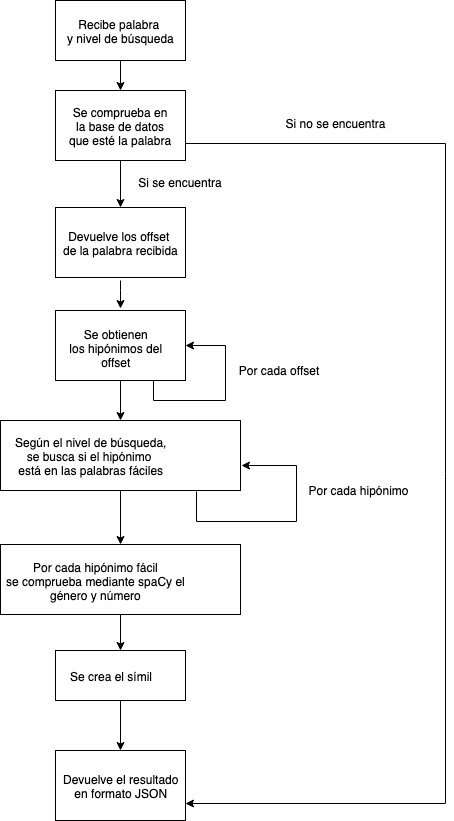

The diagram above was exported from draw.io. Its source (the exported page's mxGraphModel, read from the mxfile embedded in the PNG):
<mxGraphModel dx="1398" dy="746" grid="1" gridSize="10" guides="1" tooltips="1" connect="1" arrows="1" fold="1" page="1" pageScale="1" pageWidth="827" pageHeight="1169" math="0" shadow="0">
  <root>
    <mxCell id="0" />
    <mxCell id="1" parent="0" />
    <mxCell id="CipdWE6W04ZJdMJ7jV5v-1" value="" style="rounded=0;whiteSpace=wrap;html=1;" vertex="1" parent="1">
      <mxGeometry x="360" y="40" width="130" height="60" as="geometry" />
    </mxCell>
    <mxCell id="CipdWE6W04ZJdMJ7jV5v-2" style="edgeStyle=orthogonalEdgeStyle;rounded=0;orthogonalLoop=1;jettySize=auto;html=1;entryX=0.5;entryY=0;entryDx=0;entryDy=0;exitX=0.5;exitY=1;exitDx=0;exitDy=0;" edge="1" parent="1" source="CipdWE6W04ZJdMJ7jV5v-1" target="CipdWE6W04ZJdMJ7jV5v-5">
      <mxGeometry relative="1" as="geometry">
        <mxPoint x="425" y="110" as="sourcePoint" />
      </mxGeometry>
    </mxCell>
    <mxCell id="CipdWE6W04ZJdMJ7jV5v-3" value="Recibe palabra&amp;nbsp;&lt;br&gt;y nivel de búsqueda&lt;br&gt;" style="text;html=1;resizable=0;points=[];autosize=1;align=center;verticalAlign=top;spacingTop=-4;" vertex="1" parent="1">
      <mxGeometry x="365" y="55" width="120" height="30" as="geometry" />
    </mxCell>
    <mxCell id="CipdWE6W04ZJdMJ7jV5v-5" value="" style="rounded=0;whiteSpace=wrap;html=1;" vertex="1" parent="1">
      <mxGeometry x="360" y="130" width="130" height="70" as="geometry" />
    </mxCell>
    <mxCell id="CipdWE6W04ZJdMJ7jV5v-6" style="edgeStyle=orthogonalEdgeStyle;rounded=0;orthogonalLoop=1;jettySize=auto;html=1;entryX=0.5;entryY=0;entryDx=0;entryDy=0;" edge="1" parent="1" target="CipdWE6W04ZJdMJ7jV5v-8">
      <mxGeometry relative="1" as="geometry">
        <mxPoint x="425" y="200" as="sourcePoint" />
      </mxGeometry>
    </mxCell>
    <mxCell id="CipdWE6W04ZJdMJ7jV5v-7" value="Se comprueba en&lt;br&gt;&amp;nbsp;la base de datos &lt;br&gt;que esté la palabra&lt;br&gt;" style="text;html=1;resizable=0;points=[];autosize=1;align=center;verticalAlign=top;spacingTop=-4;" vertex="1" parent="1">
      <mxGeometry x="365" y="143" width="120" height="40" as="geometry" />
    </mxCell>
    <mxCell id="CipdWE6W04ZJdMJ7jV5v-8" value="" style="rounded=0;whiteSpace=wrap;html=1;" vertex="1" parent="1">
      <mxGeometry x="360" y="247" width="130" height="70" as="geometry" />
    </mxCell>
    <mxCell id="CipdWE6W04ZJdMJ7jV5v-9" style="edgeStyle=orthogonalEdgeStyle;rounded=0;orthogonalLoop=1;jettySize=auto;html=1;" edge="1" parent="1">
      <mxGeometry relative="1" as="geometry">
        <mxPoint x="425" y="320" as="sourcePoint" />
        <mxPoint x="425" y="348" as="targetPoint" />
        <Array as="points">
          <mxPoint x="425" y="330" />
          <mxPoint x="425" y="330" />
        </Array>
      </mxGeometry>
    </mxCell>
    <mxCell id="CipdWE6W04ZJdMJ7jV5v-10" value="Devuelve los offset&amp;nbsp;&lt;br&gt;de la palabra recibida&lt;br&gt;" style="text;html=1;resizable=0;points=[];autosize=1;align=center;verticalAlign=top;spacingTop=-4;" vertex="1" parent="1">
      <mxGeometry x="360" y="267" width="130" height="30" as="geometry" />
    </mxCell>
    <mxCell id="CipdWE6W04ZJdMJ7jV5v-11" value="Si se encuentra" style="text;html=1;strokeColor=none;fillColor=none;align=center;verticalAlign=middle;whiteSpace=wrap;rounded=0;" vertex="1" parent="1">
      <mxGeometry x="435" y="212" width="100" height="20" as="geometry" />
    </mxCell>
    <mxCell id="CipdWE6W04ZJdMJ7jV5v-12" style="edgeStyle=orthogonalEdgeStyle;rounded=0;orthogonalLoop=1;jettySize=auto;html=1;exitX=0.5;exitY=1;exitDx=0;exitDy=0;entryX=0.5;entryY=0;entryDx=0;entryDy=0;" edge="1" parent="1" source="CipdWE6W04ZJdMJ7jV5v-13" target="CipdWE6W04ZJdMJ7jV5v-18">
      <mxGeometry relative="1" as="geometry" />
    </mxCell>
    <mxCell id="CipdWE6W04ZJdMJ7jV5v-13" value="" style="rounded=0;whiteSpace=wrap;html=1;" vertex="1" parent="1">
      <mxGeometry x="360" y="350" width="130" height="70" as="geometry" />
    </mxCell>
    <mxCell id="CipdWE6W04ZJdMJ7jV5v-14" value="Se obtienen&lt;br&gt;&amp;nbsp;los hipónimos del&amp;nbsp;&lt;br&gt;offset&lt;br&gt;" style="text;html=1;resizable=0;points=[];autosize=1;align=center;verticalAlign=top;spacingTop=-4;" vertex="1" parent="1">
      <mxGeometry x="365" y="365" width="110" height="40" as="geometry" />
    </mxCell>
    <mxCell id="CipdWE6W04ZJdMJ7jV5v-15" style="edgeStyle=orthogonalEdgeStyle;rounded=0;orthogonalLoop=1;jettySize=auto;html=1;exitX=0.75;exitY=1;exitDx=0;exitDy=0;entryX=1;entryY=0.5;entryDx=0;entryDy=0;" edge="1" parent="1" source="CipdWE6W04ZJdMJ7jV5v-13" target="CipdWE6W04ZJdMJ7jV5v-13">
      <mxGeometry relative="1" as="geometry">
        <Array as="points">
          <mxPoint x="458" y="440" />
          <mxPoint x="530" y="440" />
          <mxPoint x="530" y="385" />
        </Array>
      </mxGeometry>
    </mxCell>
    <mxCell id="CipdWE6W04ZJdMJ7jV5v-16" value="Por cada offset" style="text;html=1;strokeColor=none;fillColor=none;align=center;verticalAlign=middle;whiteSpace=wrap;rounded=0;" vertex="1" parent="1">
      <mxGeometry x="533" y="400" width="100" height="20" as="geometry" />
    </mxCell>
    <mxCell id="CipdWE6W04ZJdMJ7jV5v-17" style="edgeStyle=orthogonalEdgeStyle;rounded=0;orthogonalLoop=1;jettySize=auto;html=1;exitX=0.5;exitY=1;exitDx=0;exitDy=0;entryX=0.5;entryY=0;entryDx=0;entryDy=0;" edge="1" parent="1" source="CipdWE6W04ZJdMJ7jV5v-18" target="CipdWE6W04ZJdMJ7jV5v-30">
      <mxGeometry relative="1" as="geometry" />
    </mxCell>
    <mxCell id="CipdWE6W04ZJdMJ7jV5v-18" value="" style="rounded=0;whiteSpace=wrap;html=1;" vertex="1" parent="1">
      <mxGeometry x="305" y="460" width="240" height="70" as="geometry" />
    </mxCell>
    <mxCell id="CipdWE6W04ZJdMJ7jV5v-19" value="" style="rounded=0;whiteSpace=wrap;html=1;" vertex="1" parent="1">
      <mxGeometry x="360" y="790" width="130" height="70" as="geometry" />
    </mxCell>
    <mxCell id="CipdWE6W04ZJdMJ7jV5v-20" value="Según el nivel de búsqueda,&lt;br&gt;se busca si el hipónimo &lt;br&gt;está en las palabras fáciles&lt;br&gt;" style="text;html=1;resizable=0;points=[];autosize=1;align=center;verticalAlign=top;spacingTop=-4;" vertex="1" parent="1">
      <mxGeometry x="310" y="473" width="170" height="40" as="geometry" />
    </mxCell>
    <mxCell id="CipdWE6W04ZJdMJ7jV5v-21" value="Devuelve el resultado&lt;br&gt;en formato JSON&lt;br&gt;" style="text;html=1;resizable=0;points=[];autosize=1;align=center;verticalAlign=top;spacingTop=-4;" vertex="1" parent="1">
      <mxGeometry x="360" y="810" width="130" height="30" as="geometry" />
    </mxCell>
    <mxCell id="CipdWE6W04ZJdMJ7jV5v-22" value="Por cada&amp;nbsp;hipónimo" style="text;html=1;strokeColor=none;fillColor=none;align=center;verticalAlign=middle;whiteSpace=wrap;rounded=0;" vertex="1" parent="1">
      <mxGeometry x="605" y="520" width="117" height="20" as="geometry" />
    </mxCell>
    <mxCell id="CipdWE6W04ZJdMJ7jV5v-23" style="edgeStyle=orthogonalEdgeStyle;rounded=0;orthogonalLoop=1;jettySize=auto;html=1;entryX=1;entryY=0.629;entryDx=0;entryDy=0;entryPerimeter=0;" edge="1" parent="1">
      <mxGeometry relative="1" as="geometry">
        <mxPoint x="501" y="531" as="sourcePoint" />
        <mxPoint x="546" y="505" as="targetPoint" />
        <Array as="points">
          <mxPoint x="500.5" y="561" />
          <mxPoint x="600.5" y="561" />
          <mxPoint x="600.5" y="505" />
        </Array>
      </mxGeometry>
    </mxCell>
    <mxCell id="CipdWE6W04ZJdMJ7jV5v-24" style="edgeStyle=orthogonalEdgeStyle;rounded=0;orthogonalLoop=1;jettySize=auto;html=1;exitX=1;exitY=0.75;exitDx=0;exitDy=0;entryX=1;entryY=0.75;entryDx=0;entryDy=0;" edge="1" parent="1" source="CipdWE6W04ZJdMJ7jV5v-5" target="CipdWE6W04ZJdMJ7jV5v-19">
      <mxGeometry relative="1" as="geometry">
        <mxPoint x="801.5" y="640" as="targetPoint" />
        <mxPoint x="802.5" y="183" as="sourcePoint" />
        <Array as="points">
          <mxPoint x="750" y="183" />
          <mxPoint x="750" y="843" />
        </Array>
      </mxGeometry>
    </mxCell>
    <mxCell id="CipdWE6W04ZJdMJ7jV5v-25" value="Si no se encuentra" style="text;html=1;strokeColor=none;fillColor=none;align=center;verticalAlign=middle;whiteSpace=wrap;rounded=0;" vertex="1" parent="1">
      <mxGeometry x="583" y="153" width="115" height="20" as="geometry" />
    </mxCell>
    <mxCell id="CipdWE6W04ZJdMJ7jV5v-29" style="edgeStyle=orthogonalEdgeStyle;rounded=0;orthogonalLoop=1;jettySize=auto;html=1;exitX=0.5;exitY=1;exitDx=0;exitDy=0;entryX=0.5;entryY=0;entryDx=0;entryDy=0;" edge="1" parent="1" source="CipdWE6W04ZJdMJ7jV5v-30" target="CipdWE6W04ZJdMJ7jV5v-33">
      <mxGeometry relative="1" as="geometry" />
    </mxCell>
    <mxCell id="CipdWE6W04ZJdMJ7jV5v-30" value="" style="rounded=0;whiteSpace=wrap;html=1;" vertex="1" parent="1">
      <mxGeometry x="305" y="584" width="240" height="70" as="geometry" />
    </mxCell>
    <mxCell id="CipdWE6W04ZJdMJ7jV5v-31" value="Por cada hipónimo fácil&lt;br&gt;se comprueba mediante spaCy el&lt;br&gt;género y número&lt;br&gt;" style="text;html=1;resizable=0;points=[];autosize=1;align=center;verticalAlign=top;spacingTop=-4;" vertex="1" parent="1">
      <mxGeometry x="305" y="598" width="190" height="40" as="geometry" />
    </mxCell>
    <mxCell id="CipdWE6W04ZJdMJ7jV5v-32" value="" style="edgeStyle=orthogonalEdgeStyle;rounded=0;orthogonalLoop=1;jettySize=auto;html=1;" edge="1" parent="1" source="CipdWE6W04ZJdMJ7jV5v-33" target="CipdWE6W04ZJdMJ7jV5v-19">
      <mxGeometry relative="1" as="geometry" />
    </mxCell>
    <mxCell id="CipdWE6W04ZJdMJ7jV5v-33" value="" style="rounded=0;whiteSpace=wrap;html=1;" vertex="1" parent="1">
      <mxGeometry x="360" y="690" width="130" height="50" as="geometry" />
    </mxCell>
    <mxCell id="CipdWE6W04ZJdMJ7jV5v-34" value="Se crea el símil&lt;br&gt;" style="text;html=1;resizable=0;points=[];autosize=1;align=center;verticalAlign=top;spacingTop=-4;" vertex="1" parent="1">
      <mxGeometry x="366" y="706.5" width="100" height="20" as="geometry" />
    </mxCell>
  </root>
</mxGraphModel>